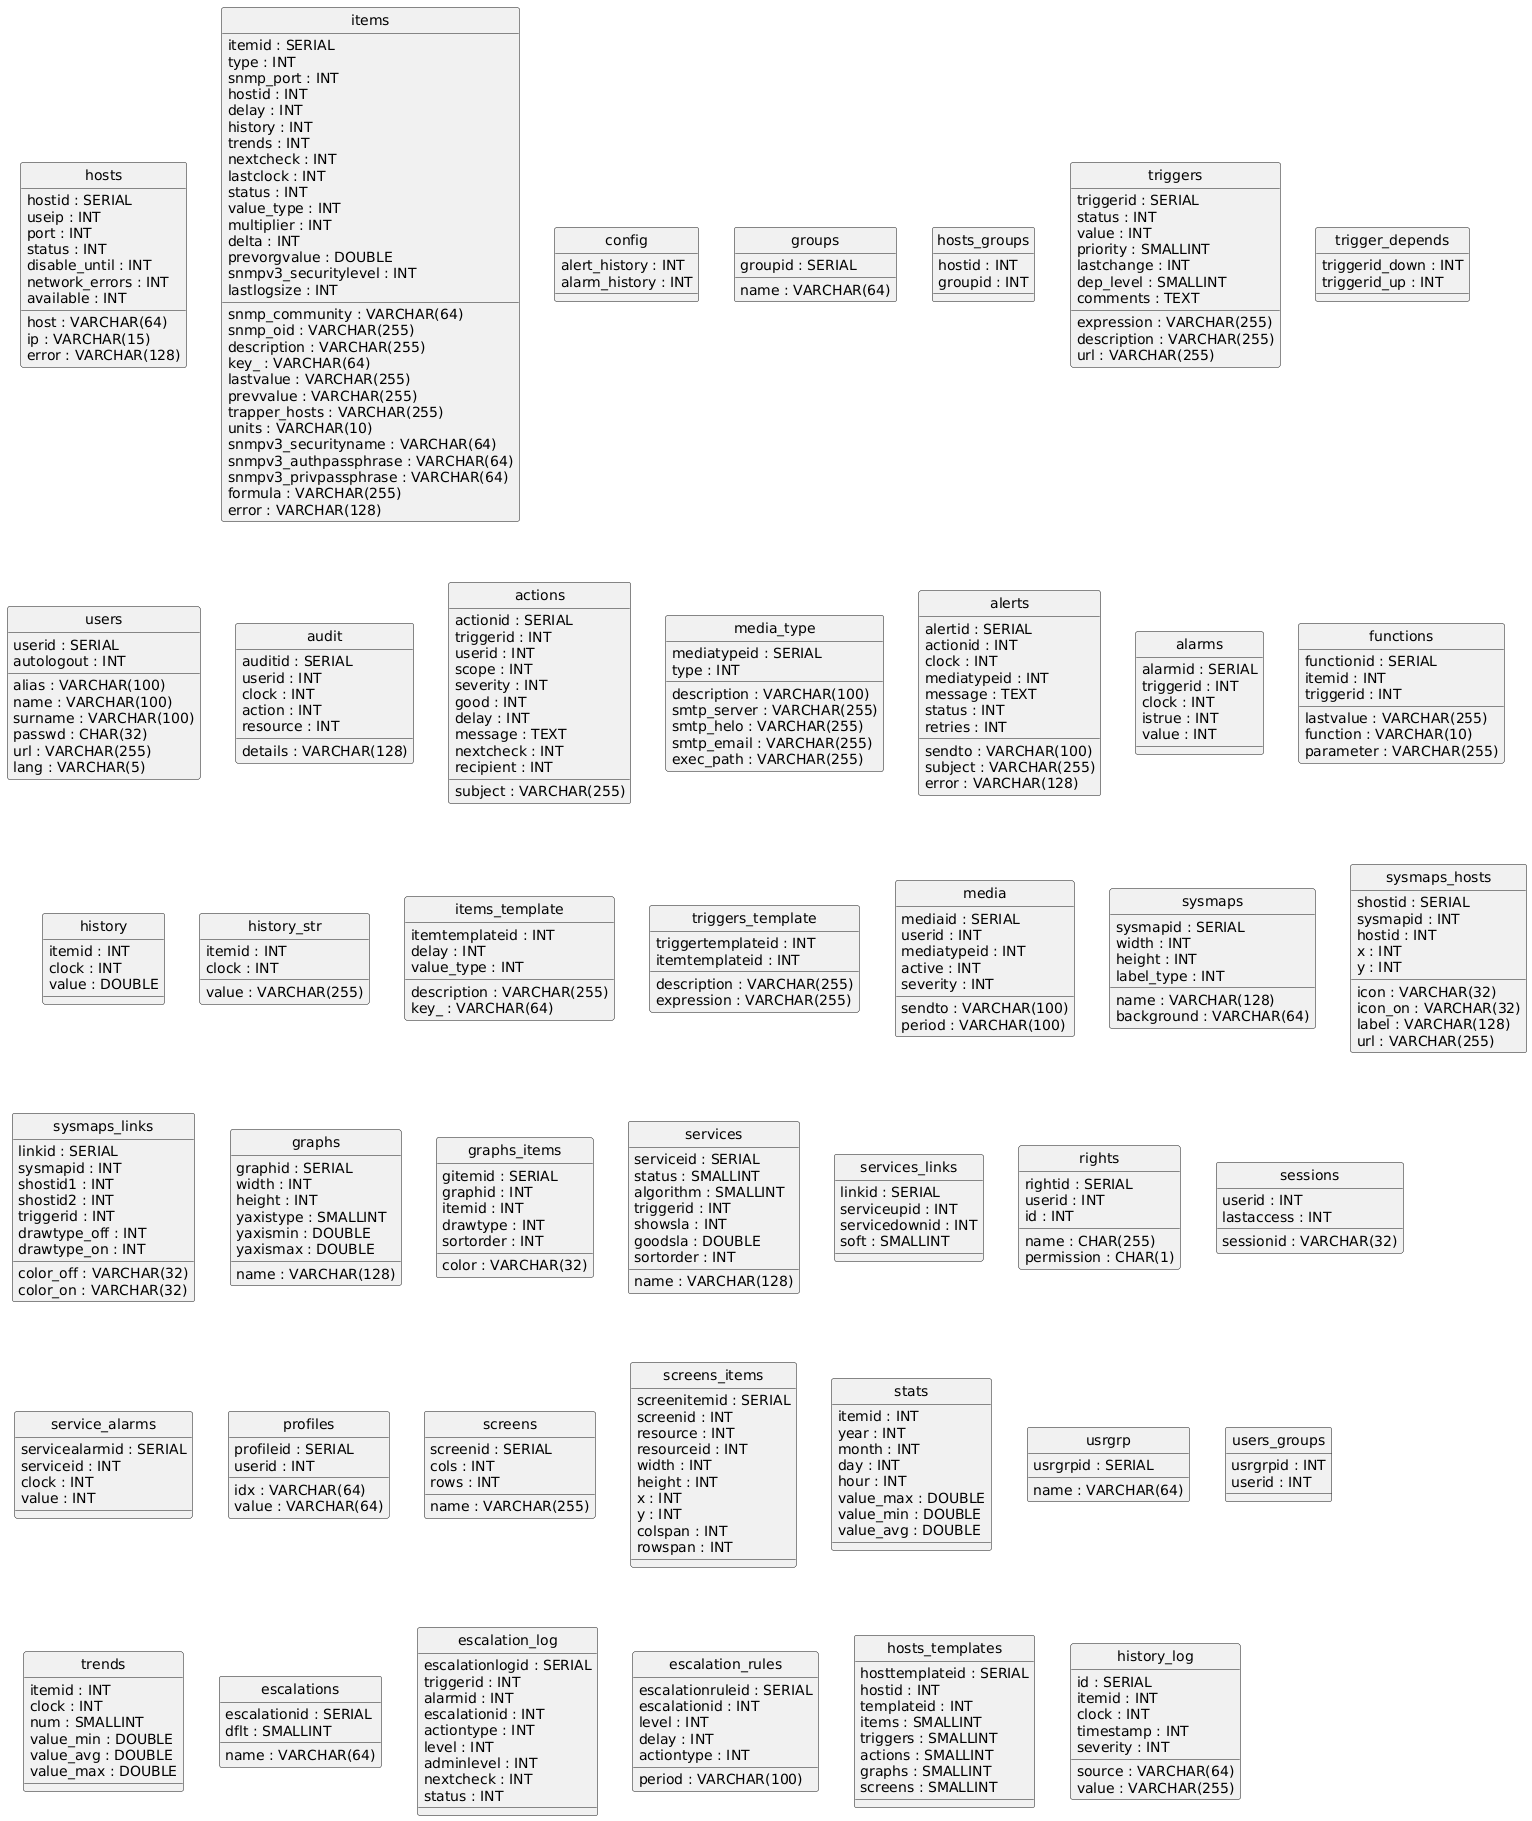

The diagram above was rendered by PlantUML. Its source (embedded in the PNG):
@startuml
hide circle
skinparam linetype ortho

entity "hosts" as hosts {
  hostid : SERIAL
  host : VARCHAR(64)
  useip : INT
  ip : VARCHAR(15)
  port : INT
  status : INT
  disable_until : INT
  network_errors : INT
  error : VARCHAR(128)
  available : INT
}

entity "items" as items {
  itemid : SERIAL
  type : INT
  snmp_community : VARCHAR(64)
  snmp_oid : VARCHAR(255)
  snmp_port : INT
  hostid : INT
  description : VARCHAR(255)
  key_ : VARCHAR(64)
  delay : INT
  history : INT
  trends : INT
  nextcheck : INT
  lastvalue : VARCHAR(255)
  lastclock : INT
  prevvalue : VARCHAR(255)
  status : INT
  value_type : INT
  trapper_hosts : VARCHAR(255)
  units : VARCHAR(10)
  multiplier : INT
  delta : INT
  prevorgvalue : DOUBLE
  snmpv3_securityname : VARCHAR(64)
  snmpv3_securitylevel : INT
  snmpv3_authpassphrase : VARCHAR(64)
  snmpv3_privpassphrase : VARCHAR(64)
  formula : VARCHAR(255)
  error : VARCHAR(128)
  lastlogsize : INT
}

entity "config" as config {
  alert_history : INT
  alarm_history : INT
}

entity "groups" as groups {
  groupid : SERIAL
  name : VARCHAR(64)
}

entity "hosts_groups" as hosts_groups {
  hostid : INT
  groupid : INT
}

entity "triggers" as triggers {
  triggerid : SERIAL
  expression : VARCHAR(255)
  description : VARCHAR(255)
  url : VARCHAR(255)
  status : INT
  value : INT
  priority : SMALLINT
  lastchange : INT
  dep_level : SMALLINT
  comments : TEXT
}

entity "trigger_depends" as trigger_depends {
  triggerid_down : INT
  triggerid_up : INT
}

entity "users" as users {
  userid : SERIAL
  alias : VARCHAR(100)
  name : VARCHAR(100)
  surname : VARCHAR(100)
  passwd : CHAR(32)
  url : VARCHAR(255)
  autologout : INT
  lang : VARCHAR(5)
}

entity "audit" as audit {
  auditid : SERIAL
  userid : INT
  clock : INT
  action : INT
  resource : INT
  details : VARCHAR(128)
}

entity "actions" as actions {
  actionid : SERIAL
  triggerid : INT
  userid : INT
  scope : INT
  severity : INT
  good : INT
  delay : INT
  subject : VARCHAR(255)
  message : TEXT
  nextcheck : INT
  recipient : INT
}

entity "media_type" as media_type {
  mediatypeid : SERIAL
  type : INT
  description : VARCHAR(100)
  smtp_server : VARCHAR(255)
  smtp_helo : VARCHAR(255)
  smtp_email : VARCHAR(255)
  exec_path : VARCHAR(255)
}

entity "alerts" as alerts {
  alertid : SERIAL
  actionid : INT
  clock : INT
  mediatypeid : INT
  sendto : VARCHAR(100)
  subject : VARCHAR(255)
  message : TEXT
  status : INT
  retries : INT
  error : VARCHAR(128)
}

entity "alarms" as alarms {
  alarmid : SERIAL
  triggerid : INT
  clock : INT
  istrue : INT
  value : INT
}

entity "functions" as functions {
  functionid : SERIAL
  itemid : INT
  triggerid : INT
  lastvalue : VARCHAR(255)
  function : VARCHAR(10)
  parameter : VARCHAR(255)
}

entity "history" as history {
  itemid : INT
  clock : INT
  value : DOUBLE
}

entity "history_str" as history_str {
  itemid : INT
  clock : INT
  value : VARCHAR(255)
}

entity "items_template" as items_template {
  itemtemplateid : INT
  description : VARCHAR(255)
  key_ : VARCHAR(64)
  delay : INT
  value_type : INT
}

entity "triggers_template" as triggers_template {
  triggertemplateid : INT
  itemtemplateid : INT
  description : VARCHAR(255)
  expression : VARCHAR(255)
}

entity "media" as media {
  mediaid : SERIAL
  userid : INT
  mediatypeid : INT
  sendto : VARCHAR(100)
  active : INT
  severity : INT
  period : VARCHAR(100)
}

entity "sysmaps" as sysmaps {
  sysmapid : SERIAL
  name : VARCHAR(128)
  width : INT
  height : INT
  background : VARCHAR(64)
  label_type : INT
}

entity "sysmaps_hosts" as sysmaps_hosts {
  shostid : SERIAL
  sysmapid : INT
  hostid : INT
  icon : VARCHAR(32)
  icon_on : VARCHAR(32)
  label : VARCHAR(128)
  x : INT
  y : INT
  url : VARCHAR(255)
}

entity "sysmaps_links" as sysmaps_links {
  linkid : SERIAL
  sysmapid : INT
  shostid1 : INT
  shostid2 : INT
  triggerid : INT
  drawtype_off : INT
  color_off : VARCHAR(32)
  drawtype_on : INT
  color_on : VARCHAR(32)
}

entity "graphs" as graphs {
  graphid : SERIAL
  name : VARCHAR(128)
  width : INT
  height : INT
  yaxistype : SMALLINT
  yaxismin : DOUBLE
  yaxismax : DOUBLE
}

entity "graphs_items" as graphs_items {
  gitemid : SERIAL
  graphid : INT
  itemid : INT
  drawtype : INT
  sortorder : INT
  color : VARCHAR(32)
}

entity "services" as services {
  serviceid : SERIAL
  name : VARCHAR(128)
  status : SMALLINT
  algorithm : SMALLINT
  triggerid : INT
  showsla : INT
  goodsla : DOUBLE
  sortorder : INT
}

entity "services_links" as services_links {
  linkid : SERIAL
  serviceupid : INT
  servicedownid : INT
  soft : SMALLINT
}

entity "rights" as rights {
  rightid : SERIAL
  userid : INT
  name : CHAR(255)
  permission : CHAR(1)
  id : INT
}

entity "sessions" as sessions {
  sessionid : VARCHAR(32)
  userid : INT
  lastaccess : INT
}

entity "service_alarms" as service_alarms {
  servicealarmid : SERIAL
  serviceid : INT
  clock : INT
  value : INT
}

entity "profiles" as profiles {
  profileid : SERIAL
  userid : INT
  idx : VARCHAR(64)
  value : VARCHAR(64)
}

entity "screens" as screens {
  screenid : SERIAL
  name : VARCHAR(255)
  cols : INT
  rows : INT
}

entity "screens_items" as screens_items {
  screenitemid : SERIAL
  screenid : INT
  resource : INT
  resourceid : INT
  width : INT
  height : INT
  x : INT
  y : INT
  colspan : INT
  rowspan : INT
}

entity "stats" as stats {
  itemid : INT
  year : INT
  month : INT
  day : INT
  hour : INT
  value_max : DOUBLE
  value_min : DOUBLE
  value_avg : DOUBLE
}

entity "usrgrp" as usrgrp {
  usrgrpid : SERIAL
  name : VARCHAR(64)
}

entity "users_groups" as users_groups {
  usrgrpid : INT
  userid : INT
}

entity "trends" as trends {
  itemid : INT
  clock : INT
  num : SMALLINT
  value_min : DOUBLE
  value_avg : DOUBLE
  value_max : DOUBLE
}

entity "escalations" as escalations {
  escalationid : SERIAL
  name : VARCHAR(64)
  dflt : SMALLINT
}

entity "escalation_log" as escalation_log {
  escalationlogid : SERIAL
  triggerid : INT
  alarmid : INT
  escalationid : INT
  actiontype : INT
  level : INT
  adminlevel : INT
  nextcheck : INT
  status : INT
}

entity "escalation_rules" as escalation_rules {
  escalationruleid : SERIAL
  escalationid : INT
  level : INT
  period : VARCHAR(100)
  delay : INT
  actiontype : INT
}

entity "hosts_templates" as hosts_templates {
  hosttemplateid : SERIAL
  hostid : INT
  templateid : INT
  items : SMALLINT
  triggers : SMALLINT
  actions : SMALLINT
  graphs : SMALLINT
  screens : SMALLINT
}

entity "history_log" as history_log {
  id : SERIAL
  itemid : INT
  clock : INT
  timestamp : INT
  source : VARCHAR(64)
  severity : INT
  value : VARCHAR(255)
}

@enduml